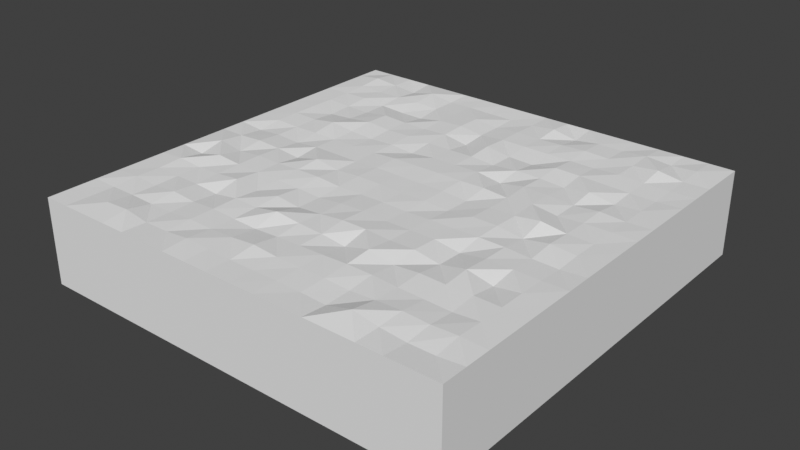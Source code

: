 # Source: GrassPlate2.blend  (saved by Blender 2.83.19; exported with 4.5.12 LTS)
import bpy
from mathutils import Matrix  # noqa: F401  (used for matrix-valued properties, if any)

bpy.ops.wm.read_factory_settings(use_empty=True)
scene = bpy.context.scene
scene.name = 'Scene'

# ---- collections
col_collection = bpy.data.collections.new('Collection'); scene.collection.children.link(col_collection)

# ---- world
world_world = bpy.data.worlds.new('World'); scene.world = world_world
world_world.use_nodes = True; world_world.node_tree.nodes.clear()
_N = world_world.node_tree.nodes; _L = world_world.node_tree.links
n0 = _N.new('ShaderNodeOutputWorld'); n0.name = 'World Output'; n0.location = (300, 300)
n1 = _N.new('ShaderNodeBackground'); n1.name = 'Background'; n1.location = (10, 300)
n1.inputs[0].default_value = (0.05088, 0.05088, 0.05088, 1.0)
_L.new(n1.outputs[0], n0.inputs[0])
n0.is_active_output = True
world_world.color = (0.05088, 0.05088, 0.05088)
world_world.use_sun_shadow = False
world_world.sun_shadow_jitter_overblur = 0.0

# ---- meshes
me_cube_001 = bpy.data.meshes.new('Cube.001')
me_cube_001.from_pydata([(-5.0, -5.0, -1.0), (-5.0, -5.0, 1.0), (-5.0, 5.0, -1.0), (-5.0, 5.0, 1.0), (5.0, -5.0, -1.0), (5.0, -5.0, 1.0), (5.0, 5.0, -1.0), (5.0, 5.0, 1.0), (-5.0, -4.412, 1.0), (-5.0, -3.824, 1.0), (-5.0, -3.235, 1.0), (-5.0, -2.647, 1.0), (-5.0, -2.059, 1.0), (-5.0, -1.471, 1.0), (-5.0, -0.8824, 1.0), (-5.0, -0.2941, 1.0), (-5.0, 0.2941, 1.0), (-5.0, 0.8824, 1.0), (-5.0, 1.471, 1.0), (-5.0, 2.059, 1.0), (-5.0, 2.647, 1.0), (-5.0, 3.235, 1.0), (-5.0, 3.824, 1.0), (-5.0, 4.412, 1.0), (-4.412, 5.0, 1.0), (-3.824, 5.0, 1.0), (-3.235, 5.0, 1.0), (-2.647, 5.0, 1.0), (-2.059, 5.0, 1.0), (-1.471, 5.0, 1.0), (-0.8824, 5.0, 1.0), (-0.2941, 5.0, 1.0), (0.2941, 5.0, 1.0), (0.8824, 5.0, 1.0), (1.471, 5.0, 1.0), (2.059, 5.0, 1.0), (2.647, 5.0, 1.0), (3.235, 5.0, 1.0), (3.824, 5.0, 1.0), (4.412, 5.0, 1.0), (4.412, -5.0, 1.0), (3.824, -5.0, 1.0), (3.235, -5.0, 1.0), (2.647, -5.0, 1.0), (2.059, -5.0, 1.0), (1.471, -5.0, 1.0), (0.8824, -5.0, 1.0), (0.2941, -5.0, 1.0), (-0.2941, -5.0, 1.0), (-0.8824, -5.0, 1.0), (-1.471, -5.0, 1.0), (-2.059, -5.0, 1.0), (-2.647, -5.0, 1.0), (-3.235, -5.0, 1.0), (-3.824, -5.0, 1.0), (-4.412, -5.0, 1.0), (5.0, 4.412, 1.0), (5.0, 3.824, 1.0), (5.0, 3.235, 1.0), (5.0, 2.647, 1.0), (5.0, 2.059, 1.0), (5.0, 1.471, 1.0), (5.0, 0.8824, 1.0), (5.0, 0.2941, 1.0), (5.0, -0.2941, 1.0), (5.0, -0.8824, 1.0), (5.0, -1.471, 1.0), (5.0, -2.059, 1.0), (5.0, -2.647, 1.0), (5.0, -3.235, 1.0), (5.0, -3.824, 1.0), (5.0, -4.412, 1.0), (-4.412, -4.412, 0.9905), (-4.412, -3.824, 0.9852), (-4.412, -3.235, 1.02), (-4.412, -2.647, 1.009), (-4.412, -2.059, 1.038), (-4.412, -1.471, 0.9416), (-4.412, -0.8823, 1.065), (-4.412, -0.2941, 0.9988), (-4.412, 0.2941, 0.9432), (-4.412, 0.8824, 1.008), (-4.412, 1.47, 1.013), (-4.412, 2.059, 1.011), (-4.412, 2.647, 1.002), (-4.412, 3.235, 0.9988), (-4.412, 3.824, 1.022), (-4.412, 4.412, 1.066), (-3.824, -4.412, 1.043), (-3.823, -3.824, 0.9865), (-3.824, -3.235, 0.9794), (-3.824, -2.647, 0.9898), (-3.824, -2.059, 0.9865), (-3.824, -1.471, 1.074), (-3.824, -0.8823, 0.968), (-3.824, -0.2941, 1.034), (-3.823, 0.294, 0.9837), (-3.824, 0.8823, 0.9865), (-3.824, 1.471, 0.9935), (-3.824, 2.059, 0.9478), (-3.824, 2.647, 0.9715), (-3.823, 3.235, 1.012), (-3.824, 3.824, 0.9982), (-3.824, 4.412, 1.009), (-3.235, -4.412, 1.07), (-3.235, -3.823, 0.9657), (-3.235, -3.235, 1.028), (-3.235, -2.647, 0.9817), (-3.235, -2.059, 1.011), (-3.235, -1.471, 1.022), (-3.235, -0.8824, 1.027), (-3.235, -0.2941, 0.9999), (-3.235, 0.2942, 0.9464), (-3.235, 0.8824, 0.9999), (-3.235, 1.471, 1.076), (-3.235, 2.059, 0.9864), (-3.235, 2.647, 0.9555), (-3.235, 3.235, 0.9571), (-3.235, 3.824, 1.003), (-3.235, 4.412, 0.9461), (-2.647, -4.412, 0.9758), (-2.647, -3.824, 0.9694), (-2.647, -3.235, 0.978), (-2.647, -2.647, 0.9302), (-2.647, -2.059, 1.059), (-2.647, -1.471, 1.01), (-2.647, -0.8823, 1.007), (-2.647, -0.2942, 0.9369), (-2.647, 0.2941, 1.0), (-2.647, 0.8824, 0.9925), (-2.647, 1.471, 1.001), (-2.647, 2.059, 1.052), (-2.647, 2.647, 1.034), (-2.647, 3.235, 0.924), (-2.647, 3.824, 1.014), (-2.647, 4.412, 1.069), (-2.059, -4.412, 0.9786), (-2.059, -3.823, 1.01), (-2.059, -3.235, 1.008), (-2.059, -2.647, 1.017), (-2.059, -2.059, 0.9696), (-2.059, -1.471, 1.003), (-2.059, -0.8823, 1.035), (-2.059, -0.2942, 1.075), (-2.059, 0.2941, 0.9952), (-2.059, 0.8823, 0.9896), (-2.059, 1.471, 0.9702), (-2.059, 2.059, 1.002), (-2.059, 2.647, 1.001), (-2.059, 3.235, 0.9226), (-2.059, 3.823, 0.9874), (-2.059, 4.412, 0.98), (-1.471, -4.412, 1.032), (-1.471, -3.824, 0.9921), (-1.471, -3.235, 0.975), (-1.471, -2.647, 0.9966), (-1.471, -2.059, 1.032), (-1.471, -1.471, 0.9854), (-1.471, -0.8823, 1.038), (-1.471, -0.2942, 0.9874), (-1.471, 0.2941, 0.9855), (-1.471, 0.8824, 0.99), (-1.471, 1.471, 0.993), (-1.471, 2.059, 1.013), (-1.471, 2.647, 0.9925), (-1.471, 3.235, 1.016), (-1.471, 3.824, 1.003), (-1.471, 4.412, 0.9901), (-0.8823, -4.412, 1.011), (-0.8824, -3.824, 1.011), (-0.8824, -3.235, 0.9535), (-0.8823, -2.647, 1.099), (-0.8824, -2.059, 0.9627), (-0.8823, -1.471, 0.9571), (-0.8824, -0.8824, 0.9934), (-0.8823, -0.2941, 1.018), (-0.8824, 0.2941, 1.007), (-0.8823, 0.8824, 1.023), (-0.8824, 1.471, 0.9426), (-0.8824, 2.059, 0.9967), (-0.8824, 2.647, 1.019), (-0.8824, 3.235, 1.04), (-0.8823, 3.824, 1.027), (-0.8823, 4.412, 0.9772), (-0.2941, -4.412, 0.9926), (-0.2941, -3.824, 1.06), (-0.2941, -3.235, 0.982), (-0.2941, -2.647, 1.035), (-0.2941, -2.059, 1.006), (-0.2941, -1.471, 1.014), (-0.2942, -0.8824, 0.9934), (-0.2941, -0.2941, 1.012), (-0.2941, 0.2941, 0.9977), (-0.2941, 0.8823, 1.021), (-0.2941, 1.471, 1.004), (-0.2941, 2.059, 0.9969), (-0.2941, 2.647, 0.9151), (-0.2941, 3.235, 0.9665), (-0.2941, 3.824, 0.9627), (-0.2941, 4.412, 0.9742), (0.2942, -4.412, 0.9891), (0.2941, -3.824, 1.01), (0.2942, -3.235, 0.997), (0.2941, -2.647, 1.002), (0.2941, -2.059, 1.063), (0.2941, -1.471, 1.036), (0.2941, -0.8824, 1.005), (0.2941, -0.2941, 0.9973), (0.2941, 0.2941, 0.9957), (0.2941, 0.8824, 1.024), (0.2941, 1.471, 1.007), (0.2941, 2.059, 1.003), (0.2941, 2.647, 1.045), (0.2941, 3.235, 1.011), (0.2941, 3.824, 1.006), (0.2941, 4.412, 0.9873), (0.8823, -4.412, 0.9927), (0.8824, -3.824, 0.9986), (0.8823, -3.235, 1.008), (0.8824, -2.647, 0.9314), (0.8824, -2.059, 1.064), (0.8823, -1.471, 1.003), (0.8824, -0.8823, 0.9835), (0.8823, -0.2941, 0.9983), (0.8824, 0.2941, 0.9996), (0.8824, 0.8824, 1.017), (0.8824, 1.471, 1.015), (0.8823, 2.059, 0.9624), (0.8824, 2.647, 0.9593), (0.8824, 3.235, 1.006), (0.8824, 3.824, 0.9958), (0.8824, 4.412, 1.047), (1.471, -4.412, 0.9811), (1.471, -3.823, 0.9995), (1.471, -3.235, 1.029), (1.471, -2.647, 1.086), (1.471, -2.059, 1.025), (1.471, -1.471, 1.003), (1.471, -0.8823, 0.9989), (1.471, -0.2941, 0.9627), (1.471, 0.2941, 0.9535), (1.471, 0.8824, 1.031), (1.471, 1.471, 0.9235), (1.471, 2.059, 1.008), (1.471, 2.647, 0.9359), (1.471, 3.235, 0.9988), (1.471, 3.824, 1.011), (1.471, 4.412, 0.9315), (2.059, -4.412, 0.953), (2.059, -3.824, 0.9685), (2.059, -3.235, 1.024), (2.059, -2.647, 0.9689), (2.059, -2.059, 1.036), (2.059, -1.471, 1.009), (2.059, -0.8823, 1.001), (2.059, -0.2941, 1.022), (2.059, 0.2941, 0.994), (2.059, 0.8824, 0.9864), (2.059, 1.471, 1.026), (2.059, 2.059, 1.001), (2.059, 2.647, 1.036), (2.059, 3.235, 0.9966), (2.059, 3.824, 1.037), (2.059, 4.412, 1.007), (2.647, -4.412, 1.103), (2.647, -3.824, 1.009), (2.647, -3.235, 0.9895), (2.647, -2.647, 1.017), (2.647, -2.059, 0.9351), (2.647, -1.471, 0.9206), (2.647, -0.8823, 1.011), (2.647, -0.2941, 1.02), (2.647, 0.2941, 1.001), (2.647, 0.8824, 1.037), (2.647, 1.471, 1.006), (2.647, 2.059, 0.9604), (2.647, 2.647, 1.024), (2.647, 3.235, 0.9899), (2.647, 3.824, 1.013), (2.647, 4.412, 0.9936), (3.235, -4.412, 0.9999), (3.235, -3.824, 1.028), (3.235, -3.235, 0.9731), (3.235, -2.647, 1.001), (3.235, -2.059, 1.051), (3.235, -1.471, 1.01), (3.235, -0.8824, 1.003), (3.235, -0.2941, 0.9372), (3.235, 0.2942, 1.082), (3.235, 0.8823, 0.9605), (3.235, 1.471, 0.9667), (3.235, 2.059, 1.041), (3.235, 2.647, 1.004), (3.235, 3.235, 1.021), (3.235, 3.823, 1.015), (3.235, 4.412, 1.04), (3.824, -4.412, 0.9446), (3.824, -3.824, 0.9991), (3.823, -3.235, 0.9534), (3.824, -2.647, 1.007), (3.824, -2.059, 0.9205), (3.824, -1.471, 1.003), (3.823, -0.8823, 0.9697), (3.824, -0.2941, 1.035), (3.824, 0.2941, 1.004), (3.824, 0.8824, 0.9979), (3.824, 1.471, 1.022), (3.823, 2.059, 0.9474), (3.823, 2.647, 0.9847), (3.824, 3.235, 0.9916), (3.824, 3.824, 1.076), (3.824, 4.412, 0.9868), (4.412, -4.412, 0.945), (4.412, -3.824, 1.025), (4.412, -3.235, 1.003), (4.412, -2.647, 1.002), (4.412, -2.059, 1.004), (4.412, -1.471, 0.9908), (4.412, -0.8824, 0.9565), (4.412, -0.2941, 0.9883), (4.412, 0.2942, 0.9844), (4.412, 0.8824, 1.001), (4.412, 1.471, 0.9842), (4.412, 2.059, 0.9952), (4.412, 2.647, 0.9732), (4.412, 3.235, 0.9876), (4.412, 3.823, 0.9866), (4.412, 4.412, 1.024)], [], [(327, 7, 39), (5, 40, 41, 42, 43, 44, 45, 46, 47, 48, 49, 50, 51, 52, 53, 54, 55, 1, 0, 4), (2, 3, 24, 25, 26, 27, 28, 29, 30, 31, 32, 33, 34, 35, 36, 37, 38, 39, 7, 6), (1, 8, 9, 10, 11, 12, 13, 14, 15, 16, 17, 18, 19, 20, 21, 22, 23, 3, 2, 0), (5, 4, 6, 7, 56, 57, 58, 59, 60, 61, 62, 63, 64, 65, 66, 67, 68, 69, 70, 71), (23, 24, 3), (103, 24, 87), (119, 25, 103), (135, 26, 119), (135, 28, 27), (151, 29, 28), (167, 30, 29), (183, 31, 30), (199, 32, 31), (231, 32, 215), (247, 33, 231), (263, 34, 247), (263, 36, 35), (279, 37, 36), (295, 38, 37), (311, 39, 38), (55, 8, 1), (8, 73, 9), (9, 74, 10), (10, 75, 11), (75, 12, 11), (76, 13, 12), (13, 78, 14), (78, 15, 14), (79, 16, 15), (16, 81, 17), (17, 82, 18), (18, 83, 19), (19, 84, 20), (84, 21, 20), (21, 86, 22), (86, 23, 22), (55, 88, 72), (88, 73, 72), (89, 74, 73), (74, 91, 75), (75, 92, 76), (76, 93, 77), (93, 78, 77), (94, 79, 78), (79, 96, 80), (80, 97, 81), (97, 82, 81), (82, 99, 83), (99, 84, 83), (100, 85, 84), (85, 102, 86), (86, 103, 87), (53, 88, 54), (104, 89, 88), (89, 106, 90), (106, 91, 90), (107, 92, 91), (92, 109, 93), (109, 94, 93), (94, 111, 95), (111, 96, 95), (112, 97, 96), (113, 98, 97), (114, 99, 98), (115, 100, 99), (100, 117, 101), (101, 118, 102), (118, 103, 102), (52, 104, 53), (120, 105, 104), (105, 122, 106), (106, 123, 107), (107, 124, 108), (108, 125, 109), (125, 110, 109), (126, 111, 110), (111, 128, 112), (112, 129, 113), (129, 114, 113), (114, 131, 115), (115, 132, 116), (132, 117, 116), (117, 134, 118), (118, 135, 119), (51, 120, 52), (120, 137, 121), (137, 122, 121), (138, 123, 122), (139, 124, 123), (140, 125, 124), (125, 142, 126), (126, 143, 127), (143, 128, 127), (128, 145, 129), (129, 146, 130), (146, 131, 130), (147, 132, 131), (148, 133, 132), (133, 150, 134), (150, 135, 134), (50, 136, 51), (136, 153, 137), (153, 138, 137), (138, 155, 139), (139, 156, 140), (140, 157, 141), (141, 158, 142), (142, 159, 143), (143, 160, 144), (160, 145, 144), (145, 162, 146), (162, 147, 146), (147, 164, 148), (148, 165, 149), (165, 150, 149), (166, 151, 150), (49, 152, 50), (152, 169, 153), (153, 170, 154), (154, 171, 155), (155, 172, 156), (172, 157, 156), (157, 174, 158), (174, 159, 158), (159, 176, 160), (176, 161, 160), (161, 178, 162), (162, 179, 163), (163, 180, 164), (164, 181, 165), (181, 166, 165), (182, 167, 166), (48, 168, 49), (184, 169, 168), (185, 170, 169), (170, 187, 171), (171, 188, 172), (188, 173, 172), (173, 190, 174), (190, 175, 174), (175, 192, 176), (176, 193, 177), (177, 194, 178), (194, 179, 178), (195, 180, 179), (180, 197, 181), (197, 182, 181), (182, 199, 183), (47, 184, 48), (184, 201, 185), (201, 186, 185), (186, 203, 187), (203, 188, 187), (188, 205, 189), (205, 190, 189), (206, 191, 190), (207, 192, 191), (208, 193, 192), (209, 194, 193), (194, 211, 195), (211, 196, 195), (212, 197, 196), (197, 214, 198), (198, 215, 199), (47, 216, 200), (200, 217, 201), (201, 218, 202), (202, 219, 203), (203, 220, 204), (204, 221, 205), (221, 206, 205), (206, 223, 207), (207, 224, 208), (208, 225, 209), (209, 226, 210), (210, 227, 211), (227, 212, 211), (228, 213, 212), (213, 230, 214), (230, 215, 214), (46, 232, 216), (232, 217, 216), (233, 218, 217), (234, 219, 218), (235, 220, 219), (220, 237, 221), (237, 222, 221), (222, 239, 223), (239, 224, 223), (240, 225, 224), (241, 226, 225), (226, 243, 227), (243, 228, 227), (244, 229, 228), (229, 246, 230), (230, 247, 231), (44, 232, 45), (232, 249, 233), (233, 250, 234), (234, 251, 235), (235, 252, 236), (252, 237, 236), (237, 254, 238), (238, 255, 239), (239, 256, 240), (240, 257, 241), (257, 242, 241), (242, 259, 243), (243, 260, 244), (244, 261, 245), (245, 262, 246), (246, 263, 247), (44, 264, 248), (248, 265, 249), (265, 250, 249), (266, 251, 250), (251, 268, 252), (268, 253, 252), (253, 270, 254), (254, 271, 255), (271, 256, 255), (272, 257, 256), (273, 258, 257), (258, 275, 259), (275, 260, 259), (260, 277, 261), (261, 278, 262), (278, 263, 262), (42, 264, 43), (264, 281, 265), (265, 282, 266), (282, 267, 266), (283, 268, 267), (284, 269, 268), (269, 286, 270), (270, 287, 271), (287, 272, 271), (288, 273, 272), (273, 290, 274), (290, 275, 274), (291, 276, 275), (276, 293, 277), (277, 294, 278), (278, 295, 279), (41, 280, 42), (280, 297, 281), (281, 298, 282), (298, 283, 282), (299, 284, 283), (284, 301, 285), (285, 302, 286), (302, 287, 286), (287, 304, 288), (304, 289, 288), (289, 306, 290), (290, 307, 291), (291, 308, 292), (308, 293, 292), (309, 294, 293), (310, 295, 294), (41, 312, 296), (296, 313, 297), (297, 314, 298), (314, 299, 298), (315, 300, 299), (316, 301, 300), (301, 318, 302), (318, 303, 302), (303, 320, 304), (320, 305, 304), (305, 322, 306), (322, 307, 306), (323, 308, 307), (324, 309, 308), (309, 326, 310), (326, 311, 310), (5, 312, 40), (71, 313, 312), (70, 314, 313), (314, 68, 315), (315, 67, 316), (316, 66, 317), (66, 318, 317), (65, 319, 318), (319, 63, 320), (320, 62, 321), (321, 61, 322), (61, 323, 322), (323, 59, 324), (324, 58, 325), (325, 57, 326), (57, 327, 326), (327, 56, 7), (23, 87, 24), (103, 25, 24), (119, 26, 25), (135, 27, 26), (135, 151, 28), (151, 167, 29), (167, 183, 30), (183, 199, 31), (199, 215, 32), (231, 33, 32), (247, 34, 33), (263, 35, 34), (263, 279, 36), (279, 295, 37), (295, 311, 38), (311, 327, 39), (55, 72, 8), (8, 72, 73), (9, 73, 74), (10, 74, 75), (75, 76, 12), (76, 77, 13), (13, 77, 78), (78, 79, 15), (79, 80, 16), (16, 80, 81), (17, 81, 82), (18, 82, 83), (19, 83, 84), (84, 85, 21), (21, 85, 86), (86, 87, 23), (55, 54, 88), (88, 89, 73), (89, 90, 74), (74, 90, 91), (75, 91, 92), (76, 92, 93), (93, 94, 78), (94, 95, 79), (79, 95, 96), (80, 96, 97), (97, 98, 82), (82, 98, 99), (99, 100, 84), (100, 101, 85), (85, 101, 102), (86, 102, 103), (53, 104, 88), (104, 105, 89), (89, 105, 106), (106, 107, 91), (107, 108, 92), (92, 108, 109), (109, 110, 94), (94, 110, 111), (111, 112, 96), (112, 113, 97), (113, 114, 98), (114, 115, 99), (115, 116, 100), (100, 116, 117), (101, 117, 118), (118, 119, 103), (52, 120, 104), (120, 121, 105), (105, 121, 122), (106, 122, 123), (107, 123, 124), (108, 124, 125), (125, 126, 110), (126, 127, 111), (111, 127, 128), (112, 128, 129), (129, 130, 114), (114, 130, 131), (115, 131, 132), (132, 133, 117), (117, 133, 134), (118, 134, 135), (51, 136, 120), (120, 136, 137), (137, 138, 122), (138, 139, 123), (139, 140, 124), (140, 141, 125), (125, 141, 142), (126, 142, 143), (143, 144, 128), (128, 144, 145), (129, 145, 146), (146, 147, 131), (147, 148, 132), (148, 149, 133), (133, 149, 150), (150, 151, 135), (50, 152, 136), (136, 152, 153), (153, 154, 138), (138, 154, 155), (139, 155, 156), (140, 156, 157), (141, 157, 158), (142, 158, 159), (143, 159, 160), (160, 161, 145), (145, 161, 162), (162, 163, 147), (147, 163, 164), (148, 164, 165), (165, 166, 150), (166, 167, 151), (49, 168, 152), (152, 168, 169), (153, 169, 170), (154, 170, 171), (155, 171, 172), (172, 173, 157), (157, 173, 174), (174, 175, 159), (159, 175, 176), (176, 177, 161), (161, 177, 178), (162, 178, 179), (163, 179, 180), (164, 180, 181), (181, 182, 166), (182, 183, 167), (48, 184, 168), (184, 185, 169), (185, 186, 170), (170, 186, 187), (171, 187, 188), (188, 189, 173), (173, 189, 190), (190, 191, 175), (175, 191, 192), (176, 192, 193), (177, 193, 194), (194, 195, 179), (195, 196, 180), (180, 196, 197), (197, 198, 182), (182, 198, 199), (47, 200, 184), (184, 200, 201), (201, 202, 186), (186, 202, 203), (203, 204, 188), (188, 204, 205), (205, 206, 190), (206, 207, 191), (207, 208, 192), (208, 209, 193), (209, 210, 194), (194, 210, 211), (211, 212, 196), (212, 213, 197), (197, 213, 214), (198, 214, 215), (47, 46, 216), (200, 216, 217), (201, 217, 218), (202, 218, 219), (203, 219, 220), (204, 220, 221), (221, 222, 206), (206, 222, 223), (207, 223, 224), (208, 224, 225), (209, 225, 226), (210, 226, 227), (227, 228, 212), (228, 229, 213), (213, 229, 230), (230, 231, 215), (46, 45, 232), (232, 233, 217), (233, 234, 218), (234, 235, 219), (235, 236, 220), (220, 236, 237), (237, 238, 222), (222, 238, 239), (239, 240, 224), (240, 241, 225), (241, 242, 226), (226, 242, 243), (243, 244, 228), (244, 245, 229), (229, 245, 246), (230, 246, 247), (44, 248, 232), (232, 248, 249), (233, 249, 250), (234, 250, 251), (235, 251, 252), (252, 253, 237), (237, 253, 254), (238, 254, 255), (239, 255, 256), (240, 256, 257), (257, 258, 242), (242, 258, 259), (243, 259, 260), (244, 260, 261), (245, 261, 262), (246, 262, 263), (44, 43, 264), (248, 264, 265), (265, 266, 250), (266, 267, 251), (251, 267, 268), (268, 269, 253), (253, 269, 270), (254, 270, 271), (271, 272, 256), (272, 273, 257), (273, 274, 258), (258, 274, 275), (275, 276, 260), (260, 276, 277), (261, 277, 278), (278, 279, 263), (42, 280, 264), (264, 280, 281), (265, 281, 282), (282, 283, 267), (283, 284, 268), (284, 285, 269), (269, 285, 286), (270, 286, 287), (287, 288, 272), (288, 289, 273), (273, 289, 290), (290, 291, 275), (291, 292, 276), (276, 292, 293), (277, 293, 294), (278, 294, 295), (41, 296, 280), (280, 296, 297), (281, 297, 298), (298, 299, 283), (299, 300, 284), (284, 300, 301), (285, 301, 302), (302, 303, 287), (287, 303, 304), (304, 305, 289), (289, 305, 306), (290, 306, 307), (291, 307, 308), (308, 309, 293), (309, 310, 294), (310, 311, 295), (41, 40, 312), (296, 312, 313), (297, 313, 314), (314, 315, 299), (315, 316, 300), (316, 317, 301), (301, 317, 318), (318, 319, 303), (303, 319, 320), (320, 321, 305), (305, 321, 322), (322, 323, 307), (323, 324, 308), (324, 325, 309), (309, 325, 326), (326, 327, 311), (5, 71, 312), (71, 70, 313), (70, 69, 314), (314, 69, 68), (315, 68, 67), (316, 67, 66), (66, 65, 318), (65, 64, 319), (319, 64, 63), (320, 63, 62), (321, 62, 61), (61, 60, 323), (323, 60, 59), (324, 59, 58), (325, 58, 57), (57, 56, 327)])
_uv = me_cube_001.uv_layers.new(name='UVMap')
_uv.uv.foreach_set('vector', [0.625, 0.5087, 0.625, 0.5, 0.625, 0.4908, 0.625, 0.7813, 0.625, 0.7941, 0.625, 0.807, 0.625, 0.8199, 0.625, 0.8327, 0.625, 0.8456, 0.625, 0.8585, 0.625, 0.8713, 0.625, 0.8842, 0.625, 0.8971, 0.625, 0.9099, 0.625, 0.9228, 0.625, 0.9357, 0.625, 0.9485, 0.625, 0.9614, 0.625, 0.9743, 0.625, 0.9871, 0.625, 1.0, 0.375, 1.0, 0.375, 0.75, 0.375, 0.25, 0.625, 0.3438, 0.625, 0.3529, 0.625, 0.3621, 0.625, 0.3713, 0.625, 0.3805, 0.625, 0.3897, 0.625, 0.3989, 0.625, 0.4081, 0.625, 0.4173, 0.625, 0.4265, 0.625, 0.4357, 0.625, 0.4449, 0.625, 0.454, 0.625, 0.4632, 0.625, 0.4724, 0.625, 0.4816, 0.625, 0.4908, 0.625, 0.5, 0.375, 0.5, 0.625, 0.04688, 0.625, 0.05882, 0.625, 0.07077, 0.625, 0.08272, 0.625, 0.09467, 0.625, 0.1066, 0.625, 0.1186, 0.625, 0.1305, 0.625, 0.1425, 0.625, 0.1544, 0.625, 0.1664, 0.625, 0.1783, 0.625, 0.1903, 0.625, 0.2022, 0.625, 0.2142, 0.625, 0.2261, 0.625, 0.2381, 0.625, 0.25, 0.375, 0.25, 0.375, 0.0, 0.625, 0.75, 0.375, 0.75, 0.375, 0.5, 0.625, 0.5, 0.625, 0.5147, 0.625, 0.5294, 0.625, 0.5441, 0.625, 0.5588, 0.625, 0.5735, 0.625, 0.5882, 0.625, 0.6029, 0.625, 0.6176, 0.625, 0.6324, 0.625, 0.6471, 0.625, 0.6618, 0.625, 0.6765, 0.625, 0.6912, 0.625, 0.7059, 0.625, 0.7206, 0.625, 0.7353, 0.625, 0.3824, 0.625, 0.3529, 0.625, 0.3438, 0.625, 0.3981, 0.625, 0.3529, 0.625, 0.3902, 0.625, 0.406, 0.625, 0.3621, 0.625, 0.3981, 0.625, 0.4139, 0.625, 0.3713, 0.625, 0.406, 0.625, 0.4139, 0.625, 0.3897, 0.625, 0.3805, 0.625, 0.4218, 0.625, 0.3989, 0.625, 0.3897, 0.625, 0.4297, 0.625, 0.4081, 0.625, 0.3989, 0.625, 0.4376, 0.625, 0.4173, 0.625, 0.4081, 0.625, 0.4455, 0.625, 0.4265, 0.625, 0.4173, 0.625, 0.4613, 0.625, 0.4265, 0.625, 0.4534, 0.625, 0.4692, 0.625, 0.4357, 0.625, 0.4613, 0.625, 0.4771, 0.625, 0.4449, 0.625, 0.4692, 0.625, 0.4771, 0.625, 0.4632, 0.625, 0.454, 0.625, 0.485, 0.625, 0.4724, 0.625, 0.4632, 0.625, 0.4929, 0.625, 0.4816, 0.625, 0.4724, 0.625, 0.5008, 0.625, 0.4908, 0.625, 0.4816, 0.625, 0.9871, 0.625, 0.9614, 0.625, 1.0, 0.625, 0.9614, 0.625, 0.9125, 0.625, 0.9228, 0.625, 0.9228, 0.625, 0.8752, 0.625, 0.8842, 0.625, 0.8842, 0.625, 0.8379, 0.625, 0.8456, 0.625, 0.8379, 0.625, 0.807, 0.625, 0.8456, 0.625, 0.8006, 0.625, 0.7684, 0.625, 0.807, 0.625, 0.7684, 0.625, 0.726, 0.625, 0.7298, 0.625, 0.726, 0.625, 0.6912, 0.625, 0.7298, 0.625, 0.6887, 0.625, 0.6526, 0.625, 0.6912, 0.625, 0.6526, 0.625, 0.6141, 0.625, 0.614, 0.625, 0.614, 0.625, 0.5768, 0.625, 0.5754, 0.625, 0.5754, 0.625, 0.5395, 0.625, 0.5368, 0.625, 0.5368, 0.625, 0.5022, 0.625, 0.4982, 0.625, 0.5022, 0.625, 0.4596, 0.625, 0.4982, 0.625, 0.4596, 0.625, 0.4276, 0.625, 0.421, 0.625, 0.4276, 0.625, 0.3824, 0.625, 0.421, 0.625, 0.9871, 0.625, 0.9383, 0.625, 0.9498, 0.625, 0.9383, 0.625, 0.9125, 0.625, 0.9498, 0.625, 0.9022, 0.625, 0.8752, 0.625, 0.9125, 0.625, 0.8752, 0.625, 0.8302, 0.625, 0.8379, 0.625, 0.8379, 0.625, 0.7942, 0.625, 0.8006, 0.625, 0.8006, 0.625, 0.7582, 0.625, 0.7633, 0.625, 0.7582, 0.625, 0.726, 0.625, 0.7633, 0.625, 0.7222, 0.625, 0.6887, 0.625, 0.726, 0.625, 0.6887, 0.625, 0.6502, 0.625, 0.6514, 0.625, 0.6514, 0.625, 0.6142, 0.625, 0.6141, 0.625, 0.6142, 0.625, 0.5768, 0.625, 0.6141, 0.625, 0.5768, 0.625, 0.5422, 0.625, 0.5395, 0.625, 0.5422, 0.625, 0.5022, 0.625, 0.5395, 0.625, 0.5062, 0.625, 0.4649, 0.625, 0.5022, 0.625, 0.4649, 0.625, 0.4341, 0.625, 0.4276, 0.625, 0.4276, 0.625, 0.3981, 0.625, 0.3902, 0.625, 0.9614, 0.625, 0.9383, 0.625, 0.9743, 0.625, 0.9267, 0.625, 0.9022, 0.625, 0.9383, 0.625, 0.9022, 0.625, 0.8573, 0.625, 0.8662, 0.625, 0.8573, 0.625, 0.8302, 0.625, 0.8662, 0.625, 0.8226, 0.625, 0.7942, 0.625, 0.8302, 0.625, 0.7942, 0.625, 0.7531, 0.625, 0.7582, 0.625, 0.7531, 0.625, 0.7222, 0.625, 0.7582, 0.625, 0.7222, 0.625, 0.6837, 0.625, 0.6862, 0.625, 0.6837, 0.625, 0.6502, 0.625, 0.6862, 0.625, 0.649, 0.625, 0.6142, 0.625, 0.6502, 0.625, 0.6143, 0.625, 0.5782, 0.625, 0.6142, 0.625, 0.5796, 0.625, 0.5422, 0.625, 0.5782, 0.625, 0.5449, 0.625, 0.5062, 0.625, 0.5422, 0.625, 0.5062, 0.625, 0.4755, 0.625, 0.4702, 0.625, 0.4702, 0.625, 0.4407, 0.625, 0.4341, 0.625, 0.4407, 0.625, 0.3981, 0.625, 0.4341, 0.625, 0.9485, 0.625, 0.9267, 0.625, 0.9614, 0.625, 0.9151, 0.625, 0.892, 0.625, 0.9267, 0.625, 0.892, 0.625, 0.8483, 0.625, 0.8573, 0.625, 0.8573, 0.625, 0.8149, 0.625, 0.8226, 0.625, 0.8226, 0.625, 0.7815, 0.625, 0.7878, 0.625, 0.7878, 0.625, 0.7481, 0.625, 0.7531, 0.625, 0.7481, 0.625, 0.7184, 0.625, 0.7531, 0.625, 0.7146, 0.625, 0.6837, 0.625, 0.7184, 0.625, 0.6837, 0.625, 0.6478, 0.625, 0.649, 0.625, 0.649, 0.625, 0.6144, 0.625, 0.6143, 0.625, 0.6144, 0.625, 0.5796, 0.625, 0.6143, 0.625, 0.5796, 0.625, 0.5476, 0.625, 0.5449, 0.625, 0.5449, 0.625, 0.5142, 0.625, 0.5102, 0.625, 0.5142, 0.625, 0.4755, 0.625, 0.5102, 0.625, 0.4755, 0.625, 0.4473, 0.625, 0.4407, 0.625, 0.4407, 0.625, 0.4139, 0.625, 0.406, 0.625, 0.9357, 0.625, 0.9151, 0.625, 0.9485, 0.625, 0.9151, 0.625, 0.8714, 0.625, 0.8817, 0.625, 0.8714, 0.625, 0.8483, 0.625, 0.8817, 0.625, 0.8393, 0.625, 0.8149, 0.625, 0.8483, 0.625, 0.8072, 0.625, 0.7815, 0.625, 0.8149, 0.625, 0.7751, 0.625, 0.7481, 0.625, 0.7815, 0.625, 0.7481, 0.625, 0.7109, 0.625, 0.7146, 0.625, 0.7146, 0.625, 0.6787, 0.625, 0.6812, 0.625, 0.6787, 0.625, 0.6478, 0.625, 0.6812, 0.625, 0.6478, 0.625, 0.6145, 0.625, 0.6144, 0.625, 0.6144, 0.625, 0.5824, 0.625, 0.581, 0.625, 0.5824, 0.625, 0.5476, 0.625, 0.581, 0.625, 0.5503, 0.625, 0.5142, 0.625, 0.5476, 0.625, 0.5182, 0.625, 0.4808, 0.625, 0.5142, 0.625, 0.4808, 0.625, 0.4539, 0.625, 0.4473, 0.625, 0.4539, 0.625, 0.4139, 0.625, 0.4473, 0.625, 0.9228, 0.625, 0.9035, 0.625, 0.9357, 0.625, 0.9035, 0.625, 0.8612, 0.625, 0.8714, 0.625, 0.8612, 0.625, 0.8393, 0.625, 0.8714, 0.625, 0.8393, 0.625, 0.7995, 0.625, 0.8072, 0.625, 0.8072, 0.625, 0.7687, 0.625, 0.7751, 0.625, 0.7751, 0.625, 0.7379, 0.625, 0.743, 0.625, 0.743, 0.625, 0.7071, 0.625, 0.7109, 0.625, 0.7109, 0.625, 0.6763, 0.625, 0.6787, 0.625, 0.6787, 0.625, 0.6454, 0.625, 0.6466, 0.625, 0.6454, 0.625, 0.6145, 0.625, 0.6466, 0.625, 0.6145, 0.625, 0.5838, 0.625, 0.5824, 0.625, 0.5838, 0.625, 0.5503, 0.625, 0.5824, 0.625, 0.5503, 0.625, 0.5222, 0.625, 0.5182, 0.625, 0.5182, 0.625, 0.4913, 0.625, 0.4861, 0.625, 0.4913, 0.625, 0.4539, 0.625, 0.4861, 0.625, 0.4605, 0.625, 0.4218, 0.625, 0.4539, 0.625, 0.9099, 0.625, 0.892, 0.625, 0.9228, 0.625, 0.892, 0.625, 0.8509, 0.625, 0.8612, 0.625, 0.8612, 0.625, 0.8214, 0.625, 0.8303, 0.625, 0.8303, 0.625, 0.7918, 0.625, 0.7995, 0.625, 0.7995, 0.625, 0.7623, 0.625, 0.7687, 0.625, 0.7623, 0.625, 0.7379, 0.625, 0.7687, 0.625, 0.7379, 0.625, 0.7033, 0.625, 0.7071, 0.625, 0.7033, 0.625, 0.6763, 0.625, 0.7071, 0.625, 0.6763, 0.625, 0.6442, 0.625, 0.6454, 0.625, 0.6442, 0.625, 0.6146, 0.625, 0.6454, 0.625, 0.6146, 0.625, 0.5852, 0.625, 0.5838, 0.625, 0.5838, 0.625, 0.5557, 0.625, 0.553, 0.625, 0.553, 0.625, 0.5262, 0.625, 0.5222, 0.625, 0.5222, 0.625, 0.4966, 0.625, 0.4913, 0.625, 0.4966, 0.625, 0.4605, 0.625, 0.4913, 0.625, 0.4671, 0.625, 0.4297, 0.625, 0.4605, 0.625, 0.8971, 0.625, 0.8804, 0.625, 0.9099, 0.625, 0.8688, 0.625, 0.8509, 0.625, 0.8804, 0.625, 0.8406, 0.625, 0.8214, 0.625, 0.8509, 0.625, 0.8214, 0.625, 0.7842, 0.625, 0.7918, 0.625, 0.7918, 0.625, 0.7559, 0.625, 0.7623, 0.625, 0.7559, 0.625, 0.7328, 0.625, 0.7623, 0.625, 0.7328, 0.625, 0.6995, 0.625, 0.7033, 0.625, 0.6995, 0.625, 0.6738, 0.625, 0.7033, 0.625, 0.6738, 0.625, 0.6431, 0.625, 0.6442, 0.625, 0.6442, 0.625, 0.6148, 0.625, 0.6147, 0.625, 0.6147, 0.625, 0.5866, 0.625, 0.5852, 0.625, 0.5866, 0.625, 0.5557, 0.625, 0.5852, 0.625, 0.5584, 0.625, 0.5262, 0.625, 0.5557, 0.625, 0.5262, 0.625, 0.5019, 0.625, 0.4966, 0.625, 0.5019, 0.625, 0.4671, 0.625, 0.4966, 0.625, 0.4671, 0.625, 0.4455, 0.625, 0.4376, 0.625, 0.8842, 0.625, 0.8688, 0.625, 0.8971, 0.625, 0.8688, 0.625, 0.8303, 0.625, 0.8406, 0.625, 0.8303, 0.625, 0.8124, 0.625, 0.8406, 0.625, 0.8124, 0.625, 0.7765, 0.625, 0.7842, 0.625, 0.7765, 0.625, 0.7559, 0.625, 0.7842, 0.625, 0.7559, 0.625, 0.7226, 0.625, 0.7277, 0.625, 0.7226, 0.625, 0.6995, 0.625, 0.7277, 0.625, 0.6957, 0.625, 0.6713, 0.625, 0.6995, 0.625, 0.6688, 0.625, 0.6431, 0.625, 0.6713, 0.625, 0.6419, 0.625, 0.6148, 0.625, 0.6431, 0.625, 0.6149, 0.625, 0.5866, 0.625, 0.6148, 0.625, 0.5866, 0.625, 0.5611, 0.625, 0.5584, 0.625, 0.5611, 0.625, 0.5302, 0.625, 0.5584, 0.625, 0.5342, 0.625, 0.5019, 0.625, 0.5302, 0.625, 0.5019, 0.625, 0.4803, 0.625, 0.4737, 0.625, 0.4737, 0.625, 0.4534, 0.625, 0.4455, 0.625, 0.8842, 0.625, 0.8457, 0.625, 0.8573, 0.625, 0.8573, 0.625, 0.8201, 0.625, 0.8303, 0.625, 0.8303, 0.625, 0.7944, 0.625, 0.8034, 0.625, 0.8034, 0.625, 0.7688, 0.625, 0.7765, 0.625, 0.7765, 0.625, 0.7432, 0.625, 0.7496, 0.625, 0.7496, 0.625, 0.7176, 0.625, 0.7226, 0.625, 0.7176, 0.625, 0.6957, 0.625, 0.7226, 0.625, 0.6957, 0.625, 0.6663, 0.625, 0.6688, 0.625, 0.6688, 0.625, 0.6407, 0.625, 0.6419, 0.625, 0.6419, 0.625, 0.6151, 0.625, 0.6149, 0.625, 0.6149, 0.625, 0.5894, 0.625, 0.588, 0.625, 0.588, 0.625, 0.5638, 0.625, 0.5611, 0.625, 0.5638, 0.625, 0.5342, 0.625, 0.5611, 0.625, 0.5382, 0.625, 0.5072, 0.625, 0.5342, 0.625, 0.5072, 0.625, 0.4869, 0.625, 0.4803, 0.625, 0.4869, 0.625, 0.4534, 0.625, 0.4803, 0.625, 0.8713, 0.625, 0.8341, 0.625, 0.8457, 0.625, 0.8341, 0.625, 0.8201, 0.625, 0.8457, 0.625, 0.8098, 0.625, 0.7944, 0.625, 0.8201, 0.625, 0.7855, 0.625, 0.7688, 0.625, 0.7944, 0.625, 0.7611, 0.625, 0.7432, 0.625, 0.7688, 0.625, 0.7432, 0.625, 0.7125, 0.625, 0.7176, 0.625, 0.7125, 0.625, 0.6919, 0.625, 0.7176, 0.625, 0.6919, 0.625, 0.6638, 0.625, 0.6663, 0.625, 0.6638, 0.625, 0.6407, 0.625, 0.6663, 0.625, 0.6395, 0.625, 0.6151, 0.625, 0.6407, 0.625, 0.6152, 0.625, 0.5894, 0.625, 0.6151, 0.625, 0.5894, 0.625, 0.5665, 0.625, 0.5638, 0.625, 0.5665, 0.625, 0.5382, 0.625, 0.5638, 0.625, 0.5422, 0.625, 0.5125, 0.625, 0.5382, 0.625, 0.5125, 0.625, 0.4935, 0.625, 0.4869, 0.625, 0.4869, 0.625, 0.4692, 0.625, 0.4613, 0.625, 0.8456, 0.625, 0.8341, 0.625, 0.8585, 0.625, 0.8341, 0.625, 0.7995, 0.625, 0.8098, 0.625, 0.8098, 0.625, 0.7765, 0.625, 0.7855, 0.625, 0.7855, 0.625, 0.7535, 0.625, 0.7611, 0.625, 0.7611, 0.625, 0.7304, 0.625, 0.7368, 0.625, 0.7304, 0.625, 0.7125, 0.625, 0.7368, 0.625, 0.7125, 0.625, 0.6844, 0.625, 0.6881, 0.625, 0.6881, 0.625, 0.6613, 0.625, 0.6638, 0.625, 0.6638, 0.625, 0.6383, 0.625, 0.6395, 0.625, 0.6395, 0.625, 0.6153, 0.625, 0.6152, 0.625, 0.6153, 0.625, 0.5908, 0.625, 0.6152, 0.625, 0.5908, 0.625, 0.5692, 0.625, 0.5665, 0.625, 0.5665, 0.625, 0.5462, 0.625, 0.5422, 0.625, 0.5422, 0.625, 0.5231, 0.625, 0.5178, 0.625, 0.5178, 0.625, 0.5001, 0.625, 0.4935, 0.625, 0.4935, 0.625, 0.4771, 0.625, 0.4692, 0.625, 0.8456, 0.625, 0.811, 0.625, 0.8226, 0.625, 0.8226, 0.625, 0.7893, 0.625, 0.7995, 0.625, 0.7893, 0.625, 0.7765, 0.625, 0.7995, 0.625, 0.7675, 0.625, 0.7535, 0.625, 0.7765, 0.625, 0.7535, 0.625, 0.724, 0.625, 0.7304, 0.625, 0.724, 0.625, 0.7074, 0.625, 0.7304, 0.625, 0.7074, 0.625, 0.6806, 0.625, 0.6844, 0.625, 0.6844, 0.625, 0.6588, 0.625, 0.6613, 0.625, 0.6588, 0.625, 0.6383, 0.625, 0.6613, 0.625, 0.6371, 0.625, 0.6153, 0.625, 0.6383, 0.625, 0.6154, 0.625, 0.5922, 0.625, 0.6153, 0.625, 0.5922, 0.625, 0.5719, 0.625, 0.5692, 0.625, 0.5719, 0.625, 0.5462, 0.625, 0.5692, 0.625, 0.5462, 0.625, 0.5284, 0.625, 0.5231, 0.625, 0.5231, 0.625, 0.5067, 0.625, 0.5001, 0.625, 0.5067, 0.625, 0.4771, 0.625, 0.5001, 0.625, 0.8199, 0.625, 0.811, 0.625, 0.8327, 0.625, 0.811, 0.625, 0.779, 0.625, 0.7893, 0.625, 0.7893, 0.625, 0.7585, 0.625, 0.7675, 0.625, 0.7585, 0.625, 0.7458, 0.625, 0.7675, 0.625, 0.7381, 0.625, 0.724, 0.625, 0.7458, 0.625, 0.7177, 0.625, 0.7023, 0.625, 0.724, 0.625, 0.7023, 0.625, 0.6768, 0.625, 0.6806, 0.625, 0.6806, 0.625, 0.6564, 0.625, 0.6588, 0.625, 0.6564, 0.625, 0.6371, 0.625, 0.6588, 0.625, 0.6359, 0.625, 0.6154, 0.625, 0.6371, 0.625, 0.6154, 0.625, 0.595, 0.625, 0.5936, 0.625, 0.595, 0.625, 0.5719, 0.625, 0.5936, 0.625, 0.5746, 0.625, 0.5502, 0.625, 0.5719, 0.625, 0.5502, 0.625, 0.5337, 0.625, 0.5284, 0.625, 0.5284, 0.625, 0.5133, 0.625, 0.5067, 0.625, 0.5067, 0.625, 0.4929, 0.625, 0.485, 0.625, 0.807, 0.625, 0.7994, 0.625, 0.8199, 0.625, 0.7994, 0.625, 0.7687, 0.625, 0.779, 0.625, 0.779, 0.625, 0.7496, 0.625, 0.7585, 0.625, 0.7496, 0.625, 0.7381, 0.625, 0.7585, 0.625, 0.7304, 0.625, 0.7177, 0.625, 0.7381, 0.625, 0.7177, 0.625, 0.6921, 0.625, 0.6972, 0.625, 0.6972, 0.625, 0.673, 0.625, 0.6768, 0.625, 0.673, 0.625, 0.6564, 0.625, 0.6768, 0.625, 0.6564, 0.625, 0.6347, 0.625, 0.6359, 0.625, 0.6347, 0.625, 0.6155, 0.625, 0.6359, 0.625, 0.6155, 0.625, 0.5965, 0.625, 0.595, 0.625, 0.595, 0.625, 0.5773, 0.625, 0.5746, 0.625, 0.5746, 0.625, 0.5582, 0.625, 0.5542, 0.625, 0.5582, 0.625, 0.5337, 0.625, 0.5542, 0.625, 0.539, 0.625, 0.5133, 0.625, 0.5337, 0.625, 0.5199, 0.625, 0.4929, 0.625, 0.5133, 0.625, 0.807, 0.625, 0.7763, 0.625, 0.7878, 0.625, 0.7878, 0.625, 0.7584, 0.625, 0.7687, 0.625, 0.7687, 0.625, 0.7406, 0.625, 0.7496, 0.625, 0.7406, 0.625, 0.7304, 0.625, 0.7496, 0.625, 0.7228, 0.625, 0.7113, 0.625, 0.7304, 0.625, 0.7049, 0.625, 0.6921, 0.625, 0.7113, 0.625, 0.6921, 0.625, 0.6692, 0.625, 0.673, 0.625, 0.6692, 0.625, 0.6539, 0.625, 0.673, 0.625, 0.6539, 0.625, 0.6335, 0.625, 0.6347, 0.625, 0.6335, 0.625, 0.6156, 0.625, 0.6347, 0.625, 0.6156, 0.625, 0.5979, 0.625, 0.5965, 0.625, 0.5979, 0.625, 0.5773, 0.625, 0.5965, 0.625, 0.58, 0.625, 0.5582, 0.625, 0.5773, 0.625, 0.5622, 0.625, 0.539, 0.625, 0.5582, 0.625, 0.539, 0.625, 0.5265, 0.625, 0.5199, 0.625, 0.5265, 0.625, 0.5008, 0.625, 0.5199, 0.625, 0.7813, 0.625, 0.7763, 0.625, 0.7941, 0.625, 0.7647, 0.625, 0.7584, 0.625, 0.7763, 0.625, 0.7482, 0.625, 0.7406, 0.625, 0.7584, 0.625, 0.7406, 0.625, 0.7151, 0.625, 0.7228, 0.625, 0.7228, 0.625, 0.6985, 0.625, 0.7049, 0.625, 0.7049, 0.625, 0.682, 0.625, 0.6871, 0.625, 0.682, 0.625, 0.6692, 0.625, 0.6871, 0.625, 0.6654, 0.625, 0.6514, 0.625, 0.6692, 0.625, 0.6514, 0.625, 0.6324, 0.625, 0.6335, 0.625, 0.6335, 0.625, 0.6158, 0.625, 0.6157, 0.625, 0.6157, 0.625, 0.5993, 0.625, 0.5979, 0.625, 0.5993, 0.625, 0.58, 0.625, 0.5979, 0.625, 0.58, 0.625, 0.5662, 0.625, 0.5622, 0.625, 0.5622, 0.625, 0.5496, 0.625, 0.5443, 0.625, 0.5443, 0.625, 0.5331, 0.625, 0.5265, 0.625, 0.5331, 0.625, 0.5087, 0.625, 0.5265, 0.625, 0.5087, 0.625, 0.5165, 0.625, 0.5, 0.625, 0.3824, 0.625, 0.3902, 0.625, 0.3529, 0.625, 0.3981, 0.625, 0.3621, 0.625, 0.3529, 0.625, 0.406, 0.625, 0.3713, 0.625, 0.3621, 0.625, 0.4139, 0.625, 0.3805, 0.625, 0.3713, 0.625, 0.4139, 0.625, 0.4218, 0.625, 0.3897, 0.625, 0.4218, 0.625, 0.4297, 0.625, 0.3989, 0.625, 0.4297, 0.625, 0.4376, 0.625, 0.4081, 0.625, 0.4376, 0.625, 0.4455, 0.625, 0.4173, 0.625, 0.4455, 0.625, 0.4534, 0.625, 0.4265, 0.625, 0.4613, 0.625, 0.4357, 0.625, 0.4265, 0.625, 0.4692, 0.625, 0.4449, 0.625, 0.4357, 0.625, 0.4771, 0.625, 0.454, 0.625, 0.4449, 0.625, 0.4771, 0.625, 0.485, 0.625, 0.4632, 0.625, 0.485, 0.625, 0.4929, 0.625, 0.4724, 0.625, 0.4929, 0.625, 0.5008, 0.625, 0.4816, 0.625, 0.5008, 0.625, 0.5087, 0.625, 0.4908, 0.625, 0.9871, 0.625, 0.9498, 0.625, 0.9614, 0.625, 0.9614, 0.625, 0.9498, 0.625, 0.9125, 0.625, 0.9228, 0.625, 0.9125, 0.625, 0.8752, 0.625, 0.8842, 0.625, 0.8752, 0.625, 0.8379, 0.625, 0.8379, 0.625, 0.8006, 0.625, 0.807, 0.625, 0.8006, 0.625, 0.7633, 0.625, 0.7684, 0.625, 0.7684, 0.625, 0.7633, 0.625, 0.726, 0.625, 0.726, 0.625, 0.6887, 0.625, 0.6912, 0.625, 0.6887, 0.625, 0.6514, 0.625, 0.6526, 0.625, 0.6526, 0.625, 0.6514, 0.625, 0.6141, 0.625, 0.614, 0.625, 0.6141, 0.625, 0.5768, 0.625, 0.5754, 0.625, 0.5768, 0.625, 0.5395, 0.625, 0.5368, 0.625, 0.5395, 0.625, 0.5022, 0.625, 0.5022, 0.625, 0.4649, 0.625, 0.4596, 0.625, 0.4596, 0.625, 0.4649, 0.625, 0.4276, 0.625, 0.4276, 0.625, 0.3902, 0.625, 0.3824, 0.625, 0.9871, 0.625, 0.9743, 0.625, 0.9383, 0.625, 0.9383, 0.625, 0.9022, 0.625, 0.9125, 0.625, 0.9022, 0.625, 0.8662, 0.625, 0.8752, 0.625, 0.8752, 0.625, 0.8662, 0.625, 0.8302, 0.625, 0.8379, 0.625, 0.8302, 0.625, 0.7942, 0.625, 0.8006, 0.625, 0.7942, 0.625, 0.7582, 0.625, 0.7582, 0.625, 0.7222, 0.625, 0.726, 0.625, 0.7222, 0.625, 0.6862, 0.625, 0.6887, 0.625, 0.6887, 0.625, 0.6862, 0.625, 0.6502, 0.625, 0.6514, 0.625, 0.6502, 0.625, 0.6142, 0.625, 0.6142, 0.625, 0.5782, 0.625, 0.5768, 0.625, 0.5768, 0.625, 0.5782, 0.625, 0.5422, 0.625, 0.5422, 0.625, 0.5062, 0.625, 0.5022, 0.625, 0.5062, 0.625, 0.4702, 0.625, 0.4649, 0.625, 0.4649, 0.625, 0.4702, 0.625, 0.4341, 0.625, 0.4276, 0.625, 0.4341, 0.625, 0.3981, 0.625, 0.9614, 0.625, 0.9267, 0.625, 0.9383, 0.625, 0.9267, 0.625, 0.892, 0.625, 0.9022, 0.625, 0.9022, 0.625, 0.892, 0.625, 0.8573, 0.625, 0.8573, 0.625, 0.8226, 0.625, 0.8302, 0.625, 0.8226, 0.625, 0.7878, 0.625, 0.7942, 0.625, 0.7942, 0.625, 0.7878, 0.625, 0.7531, 0.625, 0.7531, 0.625, 0.7184, 0.625, 0.7222, 0.625, 0.7222, 0.625, 0.7184, 0.625, 0.6837, 0.625, 0.6837, 0.625, 0.649, 0.625, 0.6502, 0.625, 0.649, 0.625, 0.6143, 0.625, 0.6142, 0.625, 0.6143, 0.625, 0.5796, 0.625, 0.5782, 0.625, 0.5796, 0.625, 0.5449, 0.625, 0.5422, 0.625, 0.5449, 0.625, 0.5102, 0.625, 0.5062, 0.625, 0.5062, 0.625, 0.5102, 0.625, 0.4755, 0.625, 0.4702, 0.625, 0.4755, 0.625, 0.4407, 0.625, 0.4407, 0.625, 0.406, 0.625, 0.3981, 0.625, 0.9485, 0.625, 0.9151, 0.625, 0.9267, 0.625, 0.9151, 0.625, 0.8817, 0.625, 0.892, 0.625, 0.892, 0.625, 0.8817, 0.625, 0.8483, 0.625, 0.8573, 0.625, 0.8483, 0.625, 0.8149, 0.625, 0.8226, 0.625, 0.8149, 0.625, 0.7815, 0.625, 0.7878, 0.625, 0.7815, 0.625, 0.7481, 0.625, 0.7481, 0.625, 0.7146, 0.625, 0.7184, 0.625, 0.7146, 0.625, 0.6812, 0.625, 0.6837, 0.625, 0.6837, 0.625, 0.6812, 0.625, 0.6478, 0.625, 0.649, 0.625, 0.6478, 0.625, 0.6144, 0.625, 0.6144, 0.625, 0.581, 0.625, 0.5796, 0.625, 0.5796, 0.625, 0.581, 0.625, 0.5476, 0.625, 0.5449, 0.625, 0.5476, 0.625, 0.5142, 0.625, 0.5142, 0.625, 0.4808, 0.625, 0.4755, 0.625, 0.4755, 0.625, 0.4808, 0.625, 0.4473, 0.625, 0.4407, 0.625, 0.4473, 0.625, 0.4139, 0.625, 0.9357, 0.625, 0.9035, 0.625, 0.9151, 0.625, 0.9151, 0.625, 0.9035, 0.625, 0.8714, 0.625, 0.8714, 0.625, 0.8393, 0.625, 0.8483, 0.625, 0.8393, 0.625, 0.8072, 0.625, 0.8149, 0.625, 0.8072, 0.625, 0.7751, 0.625, 0.7815, 0.625, 0.7751, 0.625, 0.743, 0.625, 0.7481, 0.625, 0.7481, 0.625, 0.743, 0.625, 0.7109, 0.625, 0.7146, 0.625, 0.7109, 0.625, 0.6787, 0.625, 0.6787, 0.625, 0.6466, 0.625, 0.6478, 0.625, 0.6478, 0.625, 0.6466, 0.625, 0.6145, 0.625, 0.6144, 0.625, 0.6145, 0.625, 0.5824, 0.625, 0.5824, 0.625, 0.5503, 0.625, 0.5476, 0.625, 0.5503, 0.625, 0.5182, 0.625, 0.5142, 0.625, 0.5182, 0.625, 0.4861, 0.625, 0.4808, 0.625, 0.4808, 0.625, 0.4861, 0.625, 0.4539, 0.625, 0.4539, 0.625, 0.4218, 0.625, 0.4139, 0.625, 0.9228, 0.625, 0.892, 0.625, 0.9035, 0.625, 0.9035, 0.625, 0.892, 0.625, 0.8612, 0.625, 0.8612, 0.625, 0.8303, 0.625, 0.8393, 0.625, 0.8393, 0.625, 0.8303, 0.625, 0.7995, 0.625, 0.8072, 0.625, 0.7995, 0.625, 0.7687, 0.625, 0.7751, 0.625, 0.7687, 0.625, 0.7379, 0.625, 0.743, 0.625, 0.7379, 0.625, 0.7071, 0.625, 0.7109, 0.625, 0.7071, 0.625, 0.6763, 0.625, 0.6787, 0.625, 0.6763, 0.625, 0.6454, 0.625, 0.6454, 0.625, 0.6146, 0.625, 0.6145, 0.625, 0.6145, 0.625, 0.6146, 0.625, 0.5838, 0.625, 0.5838, 0.625, 0.553, 0.625, 0.5503, 0.625, 0.5503, 0.625, 0.553, 0.625, 0.5222, 0.625, 0.5182, 0.625, 0.5222, 0.625, 0.4913, 0.625, 0.4913, 0.625, 0.4605, 0.625, 0.4539, 0.625, 0.4605, 0.625, 0.4297, 0.625, 0.4218, 0.625, 0.9099, 0.625, 0.8804, 0.625, 0.892, 0.625, 0.892, 0.625, 0.8804, 0.625, 0.8509, 0.625, 0.8612, 0.625, 0.8509, 0.625, 0.8214, 0.625, 0.8303, 0.625, 0.8214, 0.625, 0.7918, 0.625, 0.7995, 0.625, 0.7918, 0.625, 0.7623, 0.625, 0.7623, 0.625, 0.7328, 0.625, 0.7379, 0.625, 0.7379, 0.625, 0.7328, 0.625, 0.7033, 0.625, 0.7033, 0.625, 0.6738, 0.625, 0.6763, 0.625, 0.6763, 0.625, 0.6738, 0.625, 0.6442, 0.625, 0.6442, 0.625, 0.6147, 0.625, 0.6146, 0.625, 0.6146, 0.625, 0.6147, 0.625, 0.5852, 0.625, 0.5838, 0.625, 0.5852, 0.625, 0.5557, 0.625, 0.553, 0.625, 0.5557, 0.625, 0.5262, 0.625, 0.5222, 0.625, 0.5262, 0.625, 0.4966, 0.625, 0.4966, 0.625, 0.4671, 0.625, 0.4605, 0.625, 0.4671, 0.625, 0.4376, 0.625, 0.4297, 0.625, 0.8971, 0.625, 0.8688, 0.625, 0.8804, 0.625, 0.8688, 0.625, 0.8406, 0.625, 0.8509, 0.625, 0.8406, 0.625, 0.8124, 0.625, 0.8214, 0.625, 0.8214, 0.625, 0.8124, 0.625, 0.7842, 0.625, 0.7918, 0.625, 0.7842, 0.625, 0.7559, 0.625, 0.7559, 0.625, 0.7277, 0.625, 0.7328, 0.625, 0.7328, 0.625, 0.7277, 0.625, 0.6995, 0.625, 0.6995, 0.625, 0.6713, 0.625, 0.6738, 0.625, 0.6738, 0.625, 0.6713, 0.625, 0.6431, 0.625, 0.6442, 0.625, 0.6431, 0.625, 0.6148, 0.625, 0.6147, 0.625, 0.6148, 0.625, 0.5866, 0.625, 0.5866, 0.625, 0.5584, 0.625, 0.5557, 0.625, 0.5584, 0.625, 0.5302, 0.625, 0.5262, 0.625, 0.5262, 0.625, 0.5302, 0.625, 0.5019, 0.625, 0.5019, 0.625, 0.4737, 0.625, 0.4671, 0.625, 0.4671, 0.625, 0.4737, 0.625, 0.4455, 0.625, 0.8842, 0.625, 0.8573, 0.625, 0.8688, 0.625, 0.8688, 0.625, 0.8573, 0.625, 0.8303, 0.625, 0.8303, 0.625, 0.8034, 0.625, 0.8124, 0.625, 0.8124, 0.625, 0.8034, 0.625, 0.7765, 0.625, 0.7765, 0.625, 0.7496, 0.625, 0.7559, 0.625, 0.7559, 0.625, 0.7496, 0.625, 0.7226, 0.625, 0.7226, 0.625, 0.6957, 0.625, 0.6995, 0.625, 0.6957, 0.625, 0.6688, 0.625, 0.6713, 0.625, 0.6688, 0.625, 0.6419, 0.625, 0.6431, 0.625, 0.6419, 0.625, 0.6149, 0.625, 0.6148, 0.625, 0.6149, 0.625, 0.588, 0.625, 0.5866, 0.625, 0.5866, 0.625, 0.588, 0.625, 0.5611, 0.625, 0.5611, 0.625, 0.5342, 0.625, 0.5302, 0.625, 0.5342, 0.625, 0.5072, 0.625, 0.5019, 0.625, 0.5019, 0.625, 0.5072, 0.625, 0.4803, 0.625, 0.4737, 0.625, 0.4803, 0.625, 0.4534, 0.625, 0.8842, 0.625, 0.8713, 0.625, 0.8457, 0.625, 0.8573, 0.625, 0.8457, 0.625, 0.8201, 0.625, 0.8303, 0.625, 0.8201, 0.625, 0.7944, 0.625, 0.8034, 0.625, 0.7944, 0.625, 0.7688, 0.625, 0.7765, 0.625, 0.7688, 0.625, 0.7432, 0.625, 0.7496, 0.625, 0.7432, 0.625, 0.7176, 0.625, 0.7176, 0.625, 0.6919, 0.625, 0.6957, 0.625, 0.6957, 0.625, 0.6919, 0.625, 0.6663, 0.625, 0.6688, 0.625, 0.6663, 0.625, 0.6407, 0.625, 0.6419, 0.625, 0.6407, 0.625, 0.6151, 0.625, 0.6149, 0.625, 0.6151, 0.625, 0.5894, 0.625, 0.588, 0.625, 0.5894, 0.625, 0.5638, 0.625, 0.5638, 0.625, 0.5382, 0.625, 0.5342, 0.625, 0.5382, 0.625, 0.5125, 0.625, 0.5072, 0.625, 0.5072, 0.625, 0.5125, 0.625, 0.4869, 0.625, 0.4869, 0.625, 0.4613, 0.625, 0.4534, 0.625, 0.8713, 0.625, 0.8585, 0.625, 0.8341, 0.625, 0.8341, 0.625, 0.8098, 0.625, 0.8201, 0.625, 0.8098, 0.625, 0.7855, 0.625, 0.7944, 0.625, 0.7855, 0.625, 0.7611, 0.625, 0.7688, 0.625, 0.7611, 0.625, 0.7368, 0.625, 0.7432, 0.625, 0.7432, 0.625, 0.7368, 0.625, 0.7125, 0.625, 0.7125, 0.625, 0.6881, 0.625, 0.6919, 0.625, 0.6919, 0.625, 0.6881, 0.625, 0.6638, 0.625, 0.6638, 0.625, 0.6395, 0.625, 0.6407, 0.625, 0.6395, 0.625, 0.6152, 0.625, 0.6151, 0.625, 0.6152, 0.625, 0.5908, 0.625, 0.5894, 0.625, 0.5894, 0.625, 0.5908, 0.625, 0.5665, 0.625, 0.5665, 0.625, 0.5422, 0.625, 0.5382, 0.625, 0.5422, 0.625, 0.5178, 0.625, 0.5125, 0.625, 0.5125, 0.625, 0.5178, 0.625, 0.4935, 0.625, 0.4869, 0.625, 0.4935, 0.625, 0.4692, 0.625, 0.8456, 0.625, 0.8226, 0.625, 0.8341, 0.625, 0.8341, 0.625, 0.8226, 0.625, 0.7995, 0.625, 0.8098, 0.625, 0.7995, 0.625, 0.7765, 0.625, 0.7855, 0.625, 0.7765, 0.625, 0.7535, 0.625, 0.7611, 0.625, 0.7535, 0.625, 0.7304, 0.625, 0.7304, 0.625, 0.7074, 0.625, 0.7125, 0.625, 0.7125, 0.625, 0.7074, 0.625, 0.6844, 0.625, 0.6881, 0.625, 0.6844, 0.625, 0.6613, 0.625, 0.6638, 0.625, 0.6613, 0.625, 0.6383, 0.625, 0.6395, 0.625, 0.6383, 0.625, 0.6153, 0.625, 0.6153, 0.625, 0.5922, 0.625, 0.5908, 0.625, 0.5908, 0.625, 0.5922, 0.625, 0.5692, 0.625, 0.5665, 0.625, 0.5692, 0.625, 0.5462, 0.625, 0.5422, 0.625, 0.5462, 0.625, 0.5231, 0.625, 0.5178, 0.625, 0.5231, 0.625, 0.5001, 0.625, 0.4935, 0.625, 0.5001, 0.625, 0.4771, 0.625, 0.8456, 0.625, 0.8327, 0.625, 0.811, 0.625, 0.8226, 0.625, 0.811, 0.625, 0.7893, 0.625, 0.7893, 0.625, 0.7675, 0.625, 0.7765, 0.625, 0.7675, 0.625, 0.7458, 0.625, 0.7535, 0.625, 0.7535, 0.625, 0.7458, 0.625, 0.724, 0.625, 0.724, 0.625, 0.7023, 0.625, 0.7074, 0.625, 0.7074, 0.625, 0.7023, 0.625, 0.6806, 0.625, 0.6844, 0.625, 0.6806, 0.625, 0.6588, 0.625, 0.6588, 0.625, 0.6371, 0.625, 0.6383, 0.625, 0.6371, 0.625, 0.6154, 0.625, 0.6153, 0.625, 0.6154, 0.625, 0.5936, 0.625, 0.5922, 0.625, 0.5922, 0.625, 0.5936, 0.625, 0.5719, 0.625, 0.5719, 0.625, 0.5502, 0.625, 0.5462, 0.625, 0.5462, 0.625, 0.5502, 0.625, 0.5284, 0.625, 0.5231, 0.625, 0.5284, 0.625, 0.5067, 0.625, 0.5067, 0.625, 0.485, 0.625, 0.4771, 0.625, 0.8199, 0.625, 0.7994, 0.625, 0.811, 0.625, 0.811, 0.625, 0.7994, 0.625, 0.779, 0.625, 0.7893, 0.625, 0.779, 0.625, 0.7585, 0.625, 0.7585, 0.625, 0.7381, 0.625, 0.7458, 0.625, 0.7381, 0.625, 0.7177, 0.625, 0.724, 0.625, 0.7177, 0.625, 0.6972, 0.625, 0.7023, 0.625, 0.7023, 0.625, 0.6972, 0.625, 0.6768, 0.625, 0.6806, 0.625, 0.6768, 0.625, 0.6564, 0.625, 0.6564, 0.625, 0.6359, 0.625, 0.6371, 0.625, 0.6359, 0.625, 0.6155, 0.625, 0.6154, 0.625, 0.6154, 0.625, 0.6155, 0.625, 0.595, 0.625, 0.595, 0.625, 0.5746, 0.625, 0.5719, 0.625, 0.5746, 0.625, 0.5542, 0.625, 0.5502, 0.625, 0.5502, 0.625, 0.5542, 0.625, 0.5337, 0.625, 0.5284, 0.625, 0.5337, 0.625, 0.5133, 0.625, 0.5067, 0.625, 0.5133, 0.625, 0.4929, 0.625, 0.807, 0.625, 0.7878, 0.625, 0.7994, 0.625, 0.7994, 0.625, 0.7878, 0.625, 0.7687, 0.625, 0.779, 0.625, 0.7687, 0.625, 0.7496, 0.625, 0.7496, 0.625, 0.7304, 0.625, 0.7381, 0.625, 0.7304, 0.625, 0.7113, 0.625, 0.7177, 0.625, 0.7177, 0.625, 0.7113, 0.625, 0.6921, 0.625, 0.6972, 0.625, 0.6921, 0.625, 0.673, 0.625, 0.673, 0.625, 0.6539, 0.625, 0.6564, 0.625, 0.6564, 0.625, 0.6539, 0.625, 0.6347, 0.625, 0.6347, 0.625, 0.6156, 0.625, 0.6155, 0.625, 0.6155, 0.625, 0.6156, 0.625, 0.5965, 0.625, 0.595, 0.625, 0.5965, 0.625, 0.5773, 0.625, 0.5746, 0.625, 0.5773, 0.625, 0.5582, 0.625, 0.5582, 0.625, 0.539, 0.625, 0.5337, 0.625, 0.539, 0.625, 0.5199, 0.625, 0.5133, 0.625, 0.5199, 0.625, 0.5008, 0.625, 0.4929, 0.625, 0.807, 0.625, 0.7941, 0.625, 0.7763, 0.625, 0.7878, 0.625, 0.7763, 0.625, 0.7584, 0.625, 0.7687, 0.625, 0.7584, 0.625, 0.7406, 0.625, 0.7406, 0.625, 0.7228, 0.625, 0.7304, 0.625, 0.7228, 0.625, 0.7049, 0.625, 0.7113, 0.625, 0.7049, 0.625, 0.6871, 0.625, 0.6921, 0.625, 0.6921, 0.625, 0.6871, 0.625, 0.6692, 0.625, 0.6692, 0.625, 0.6514, 0.625, 0.6539, 0.625, 0.6539, 0.625, 0.6514, 0.625, 0.6335, 0.625, 0.6335, 0.625, 0.6157, 0.625, 0.6156, 0.625, 0.6156, 0.625, 0.6157, 0.625, 0.5979, 0.625, 0.5979, 0.625, 0.58, 0.625, 0.5773, 0.625, 0.58, 0.625, 0.5622, 0.625, 0.5582, 0.625, 0.5622, 0.625, 0.5443, 0.625, 0.539, 0.625, 0.539, 0.625, 0.5443, 0.625, 0.5265, 0.625, 0.5265, 0.625, 0.5087, 0.625, 0.5008, 0.625, 0.7813, 0.625, 0.7647, 0.625, 0.7763, 0.625, 0.7647, 0.625, 0.7482, 0.625, 0.7584, 0.625, 0.7482, 0.625, 0.7316, 0.625, 0.7406, 0.625, 0.7406, 0.625, 0.7316, 0.625, 0.7151, 0.625, 0.7228, 0.625, 0.7151, 0.625, 0.6985, 0.625, 0.7049, 0.625, 0.6985, 0.625, 0.682, 0.625, 0.682, 0.625, 0.6654, 0.625, 0.6692, 0.625, 0.6654, 0.625, 0.6489, 0.625, 0.6514, 0.625, 0.6514, 0.625, 0.6489, 0.625, 0.6324, 0.625, 0.6335, 0.625, 0.6324, 0.625, 0.6158, 0.625, 0.6157, 0.625, 0.6158, 0.625, 0.5993, 0.625, 0.5993, 0.625, 0.5827, 0.625, 0.58, 0.625, 0.58, 0.625, 0.5827, 0.625, 0.5662, 0.625, 0.5622, 0.625, 0.5662, 0.625, 0.5496, 0.625, 0.5443, 0.625, 0.5496, 0.625, 0.5331, 0.625, 0.5331, 0.625, 0.5165, 0.625, 0.5087])
me_cube_001.use_remesh_fix_poles = True
me_cube_001.use_remesh_preserve_attributes = False
me_cube_001.use_mirror_vertex_groups = False
me_cube_001.update()

# ---- objects
ob_cube = bpy.data.objects.new('Cube', me_cube_001)

# ---- transforms, parenting, visibility, modifiers, constraints
ob_cube.location = (0.0, 0.0, 0.0)
ob_cube.lineart.crease_threshold = 0.0

# ---- collection membership
col_collection.objects.link(ob_cube)

# ---- scene / render settings (as saved in the file)
scene.frame_start = 1; scene.frame_end = 250; scene.frame_set(1)
scene.render.engine = 'BLENDER_EEVEE_NEXT'
scene.cycles.samples = 128
scene.cycles.sampling_pattern = 'TABULATED_SOBOL'
scene.cycles.use_adaptive_sampling = False
scene.cycles.use_light_tree = False
scene.view_settings.view_transform = 'Standard'
bpy.context.view_layer.update()

# ---- added for rendering (the .blend has no active camera and no usable light): camera, sun
cam_auto = bpy.data.cameras.new('AutoCamera')
cam_auto.lens = 50.0
cam_auto.sensor_width = 36.0
cam_auto.clip_end = 1000.0
ob_auto_camera = bpy.data.objects.new('AutoCamera', cam_auto)
scene.collection.objects.link(ob_auto_camera)
ob_auto_camera.location = (13.2285, -15.8742, 10.6342)
ob_auto_camera.rotation_euler = (1.09748, -7.21219e-08, 0.694738)
scene.camera = ob_auto_camera
light_auto_sun = bpy.data.lights.new('AutoSun', 'SUN')
light_auto_sun.energy = 3.0
light_auto_sun.angle = 0.0523599
ob_auto_sun = bpy.data.objects.new('AutoSun', light_auto_sun)
scene.collection.objects.link(ob_auto_sun)
ob_auto_sun.rotation_euler = (0.872665, 0.174533, 0.523599)
bpy.context.view_layer.update()
